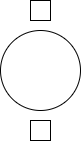

The diagram above was exported from draw.io. Its source (the exported page's mxGraphModel, read from the mxfile embedded in the PNG):
<mxGraphModel dx="500" dy="554" grid="1" gridSize="10" guides="1" tooltips="1" connect="1" arrows="1" fold="1" page="1" pageScale="1" pageWidth="850" pageHeight="1100" math="0" shadow="0">
  <root>
    <mxCell id="0" />
    <mxCell id="1" parent="0" />
    <mxCell id="2" value="" style="ellipse;whiteSpace=wrap;html=1;aspect=fixed;strokeColor=#000000;fillColor=#FFFFFF;" vertex="1" parent="1">
      <mxGeometry x="874" y="530" width="80" height="80" as="geometry" />
    </mxCell>
    <mxCell id="3" value="" style="whiteSpace=wrap;html=1;aspect=fixed;" vertex="1" parent="1">
      <mxGeometry x="904" y="500" width="20" height="20" as="geometry" />
    </mxCell>
    <mxCell id="4" value="" style="whiteSpace=wrap;html=1;aspect=fixed;" vertex="1" parent="1">
      <mxGeometry x="904" y="620" width="20" height="20" as="geometry" />
    </mxCell>
  </root>
</mxGraphModel>